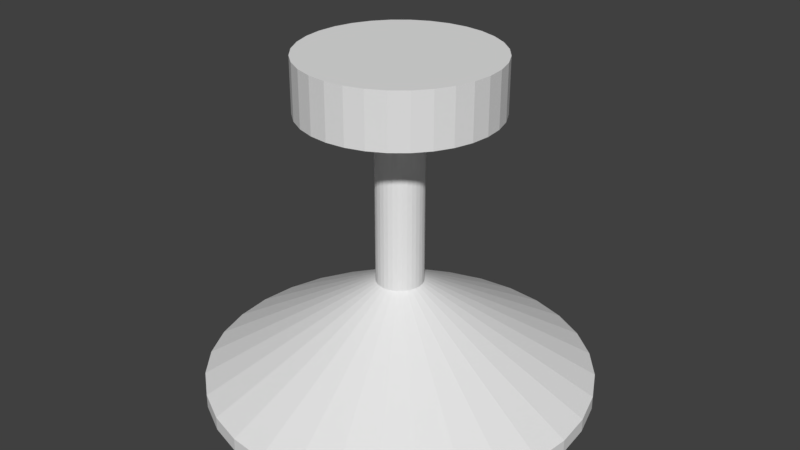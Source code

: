 # Source: CeilingLamp.blend  (saved by Blender 2.78.0; exported with 4.5.12 LTS)
import bpy
from mathutils import Matrix  # noqa: F401  (used for matrix-valued properties, if any)

bpy.ops.wm.read_factory_settings(use_empty=True)
scene = bpy.context.scene
scene.name = 'Scene'

# ---- collections
col_collection_1 = bpy.data.collections.new('Collection 1'); scene.collection.children.link(col_collection_1)

# ---- materials (node trees are filled in below, after node groups)
mat_cellinglamptex = bpy.data.materials.new('CellingLampTex')
mat_cellinglamptex.alpha_threshold = 0.0
mat_cellinglamptex.use_transparent_shadow = False
mat_cellinglamptex.roughness = 0.5

# ---- material node trees

# ---- world
world_world = bpy.data.worlds.new('World'); scene.world = world_world
world_world.color = (0.05088, 0.05088, 0.05088)
world_world.use_sun_shadow = False
world_world.sun_shadow_jitter_overblur = 0.0
world_world.cycles.sampling_method = 'MANUAL'

# ---- meshes
me_circle = bpy.data.meshes.new('Circle')
me_circle.from_pydata([(0.1907, 100.1, 18.29), (-19.32, 98.16, 18.29), (-38.08, 92.47, 18.29), (-55.37, 83.23, 18.29), (-70.52, 70.79, 18.29), (-82.96, 55.64, 18.29), (-92.2, 38.35, 18.29), (-97.89, 19.59, 18.29), (-99.81, 0.07897, 18.29), (-97.89, -19.43, 18.29), (-92.2, -38.19, 18.29), (-82.96, -55.48, 18.29), (-70.52, -70.63, 18.29), (-55.37, -83.07, 18.29), (-38.08, -92.31, 18.29), (-19.32, -98.0, 18.29), (0.1907, -99.92, 18.29), (19.7, -98.0, 18.29), (38.46, -92.31, 18.29), (55.75, -83.07, 18.29), (70.9, -70.63, 18.29), (83.34, -55.48, 18.29), (92.58, -38.19, 18.29), (98.27, -19.43, 18.29), (100.2, 0.07906, 18.29), (98.27, 19.59, 18.29), (92.58, 38.35, 18.29), (83.34, 55.64, 18.29), (70.9, 70.79, 18.29), (55.75, 83.23, 18.29), (38.46, 92.47, 18.29), (19.7, 98.16, 18.29), (0.1907, 100.1, 13.29), (-19.32, 98.16, 13.29), (-38.08, 92.47, 13.29), (-55.37, 83.23, 13.29), (-70.52, 70.79, 13.29), (-82.96, 55.64, 13.29), (-92.2, 38.35, 13.29), (-97.89, 19.59, 13.29), (-99.81, 0.07897, 13.29), (-97.89, -19.43, 13.29), (-92.2, -38.19, 13.29), (-82.96, -55.48, 13.29), (-70.52, -70.63, 13.29), (-55.37, -83.07, 13.29), (-38.08, -92.31, 13.29), (-19.32, -98.0, 13.29), (0.1907, -99.92, 13.29), (19.7, -98.0, 13.29), (38.46, -92.31, 13.29), (55.75, -83.07, 13.29), (70.9, -70.63, 13.29), (83.34, -55.48, 13.29), (92.58, -38.19, 13.29), (98.27, -19.43, 13.29), (100.2, 0.07906, 13.29), (98.27, 19.59, 13.29), (92.58, 38.35, 13.29), (83.34, 55.64, 13.29), (70.9, 70.79, 13.29), (55.75, 83.23, 13.29), (38.46, 92.47, 13.29), (19.7, 98.16, 13.29), (0.1907, 24.5, 13.29), (-4.575, 24.04, 13.29), (-9.157, 22.65, 13.29), (-13.38, 20.39, 13.29), (-17.08, 17.35, 13.29), (-20.12, 13.65, 13.29), (-22.38, 9.426, 13.29), (-23.77, 4.844, 13.29), (-24.24, 0.07898, 13.29), (-23.77, -4.686, 13.29), (-22.38, -9.268, 13.29), (-20.12, -13.49, 13.29), (-17.08, -17.19, 13.29), (-13.38, -20.23, 13.29), (-9.157, -22.49, 13.29), (-4.575, -23.88, 13.29), (0.1907, -24.35, 13.29), (4.956, -23.88, 13.29), (9.538, -22.49, 13.29), (13.76, -20.23, 13.29), (17.46, -17.19, 13.29), (20.5, -13.49, 13.29), (22.76, -9.268, 13.29), (24.15, -4.686, 13.29), (24.62, 0.07901, 13.29), (24.15, 4.844, 13.29), (22.76, 9.426, 13.29), (20.5, 13.65, 13.29), (17.46, 17.35, 13.29), (13.76, 20.39, 13.29), (9.538, 22.65, 13.29), (4.956, 24.04, 13.29), (0.1907, 24.5, -1.714), (-4.575, 24.04, -1.714), (-9.157, 22.65, -1.714), (-13.38, 20.39, -1.714), (-17.08, 17.35, -1.714), (-20.12, 13.65, -1.714), (-22.38, 9.426, -1.714), (-23.77, 4.844, -1.714), (-24.24, 0.07898, -1.714), (-23.77, -4.686, -1.714), (-22.38, -9.268, -1.714), (-20.12, -13.49, -1.714), (-17.08, -17.19, -1.714), (-13.38, -20.23, -1.714), (-9.157, -22.49, -1.714), (-4.575, -23.88, -1.714), (0.1907, -24.35, -1.714), (4.956, -23.88, -1.714), (9.538, -22.49, -1.714), (13.76, -20.23, -1.714), (17.46, -17.19, -1.714), (20.5, -13.49, -1.714), (22.76, -9.268, -1.714), (24.15, -4.686, -1.714), (24.62, 0.07901, -1.714), (24.15, 4.844, -1.714), (22.76, 9.426, -1.714), (20.5, 13.65, -1.714), (17.46, 17.35, -1.714), (13.76, 20.39, -1.714), (9.538, 22.65, -1.714), (4.956, 24.04, -1.714), (-9.157, 22.65, -2.714), (-13.38, 20.39, -2.714), (-23.77, 4.844, -2.714), (-22.38, -9.268, -2.714), (-9.157, -22.49, -2.714), (0.1907, -24.35, -2.714), (17.46, -17.19, -2.714), (24.15, -4.686, -2.714), (24.62, 0.07901, -2.714), (24.15, 4.844, -2.714), (22.76, 9.426, -2.714), (17.46, 17.35, -2.714), (13.76, 20.39, -2.714), (9.538, 22.65, -2.714), (0.1907, 24.5, -2.714), (-4.575, 24.04, -2.714), (-17.08, 17.35, -2.714), (-20.12, 13.65, -2.714), (-22.38, 9.426, -2.714), (-24.24, 0.07898, -2.714), (-23.77, -4.686, -2.714), (-20.12, -13.49, -2.714), (-17.08, -17.19, -2.714), (-13.38, -20.23, -2.714), (-4.575, -23.88, -2.714), (4.956, -23.88, -2.714), (9.538, -22.49, -2.714), (13.76, -20.23, -2.714), (20.5, -13.49, -2.714), (22.76, -9.268, -2.714), (20.5, 13.65, -2.714), (4.956, 24.04, -2.714), (0.1907, 199.9, -11.71), (-38.8, 196.1, -11.71), (-76.29, 184.7, -11.71), (-110.8, 166.3, -11.71), (-141.1, 141.4, -11.71), (-166.0, 111.1, -11.71), (-184.5, 76.56, -11.71), (-195.8, 39.07, -11.71), (-199.7, 0.07895, -11.71), (-195.8, -38.91, -11.71), (-184.5, -76.41, -11.71), (-166.0, -111.0, -11.71), (-141.1, -141.2, -11.71), (-110.8, -166.1, -11.71), (-76.29, -184.6, -11.71), (-38.8, -195.9, -11.71), (0.1908, -199.8, -11.71), (39.18, -195.9, -11.71), (76.68, -184.6, -11.71), (111.2, -166.1, -11.71), (141.5, -141.2, -11.71), (166.4, -111.0, -11.71), (184.8, -76.41, -11.71), (196.2, -38.91, -11.71), (200.1, 0.07913, -11.71), (196.2, 39.07, -11.71), (184.8, 76.56, -11.71), (166.4, 111.1, -11.71), (141.5, 141.4, -11.71), (111.2, 166.3, -11.71), (76.68, 184.7, -11.71), (39.18, 196.1, -11.71), (0.1907, 199.9, -12.97), (-38.8, 196.1, -12.97), (-76.29, 184.7, -12.97), (-110.8, 166.3, -12.97), (-141.1, 141.4, -12.97), (-166.0, 111.1, -12.97), (-184.5, 76.56, -12.97), (-195.8, 39.07, -12.97), (-199.7, 0.07895, -12.97), (-195.8, -38.91, -12.97), (-184.5, -76.41, -12.97), (-166.0, -111.0, -12.97), (-141.1, -141.2, -12.97), (-110.8, -166.1, -12.97), (-76.29, -184.6, -12.97), (-38.8, -195.9, -12.97), (0.1908, -199.8, -12.97), (39.18, -195.9, -12.97), (76.68, -184.6, -12.97), (111.2, -166.1, -12.97), (141.5, -141.2, -12.97), (166.4, -111.0, -12.97), (184.8, -76.41, -12.97), (196.2, -38.91, -12.97), (200.1, 0.07913, -12.97), (196.2, 39.07, -12.97), (184.8, 76.56, -12.97), (166.4, 111.1, -12.97), (141.5, 141.4, -12.97), (111.2, 166.3, -12.97), (76.68, 184.7, -12.97), (39.18, 196.1, -12.97), (-4.575, 24.04, -3.714), (0.1907, 24.5, -3.714), (-9.157, 22.65, -3.714), (-13.38, 20.39, -3.714), (-17.08, 17.35, -3.714), (-20.12, 13.65, -3.714), (-22.38, 9.426, -3.714), (-23.77, 4.844, -3.714), (-24.23, 0.07898, -3.714), (-23.77, -4.686, -3.714), (-22.38, -9.268, -3.714), (-20.12, -13.49, -3.714), (-17.08, -17.19, -3.714), (-13.38, -20.23, -3.714), (-9.157, -22.49, -3.714), (-4.575, -23.88, -3.714), (0.1907, -24.35, -3.714), (4.956, -23.88, -3.714), (9.538, -22.49, -3.714), (13.76, -20.23, -3.714), (17.46, -17.19, -3.714), (20.5, -13.49, -3.714), (22.76, -9.268, -3.714), (24.15, -4.686, -3.714), (24.62, 0.07901, -3.714), (24.15, 4.844, -3.714), (22.76, 9.426, -3.714), (20.5, 13.65, -3.714), (17.46, 17.35, -3.714), (13.76, 20.39, -3.714), (9.538, 22.65, -3.714), (4.956, 24.04, -3.714), (-2.441, 11.37, -4.214), (-0.1667, 11.59, -4.214), (-4.628, 10.7, -4.214), (-6.644, 9.625, -4.214), (-8.41, 8.175, -4.214), (-9.86, 6.408, -4.214), (-10.94, 4.392, -4.214), (-11.6, 2.205, -4.214), (-11.83, -0.06907, -4.214), (-11.6, -2.344, -4.214), (-10.94, -4.531, -4.214), (-9.86, -6.546, -4.214), (-8.41, -8.313, -4.214), (-6.644, -9.763, -4.214), (-4.628, -10.84, -4.214), (-2.441, -11.5, -4.214), (-0.1667, -11.73, -4.214), (2.108, -11.5, -4.214), (4.295, -10.84, -4.214), (6.31, -9.763, -4.214), (8.077, -8.313, -4.214), (9.527, -6.546, -4.214), (10.6, -4.531, -4.214), (11.27, -2.344, -4.214), (11.49, -0.06906, -4.214), (11.27, 2.205, -4.214), (10.6, 4.392, -4.214), (9.527, 6.408, -4.214), (8.077, 8.175, -4.214), (6.31, 9.625, -4.214), (4.295, 10.7, -4.214), (2.108, 11.37, -4.214), (-2.441, 11.37, -4.714), (-0.1667, 11.59, -4.714), (-4.628, 10.7, -4.714), (-6.644, 9.625, -4.714), (-8.41, 8.175, -4.714), (-9.86, 6.408, -4.714), (-10.94, 4.392, -4.714), (-11.6, 2.205, -4.714), (-11.83, -0.06907, -4.714), (-11.6, -2.344, -4.714), (-9.86, -6.546, -4.714), (-8.41, -8.313, -4.714), (-6.644, -9.763, -4.714), (-4.628, -10.84, -4.714), (-2.441, -11.5, -4.714), (-0.1667, -11.73, -4.714), (2.108, -11.5, -4.714), (4.295, -10.84, -4.714), (6.31, -9.763, -4.714), (8.077, -8.313, -4.714), (9.527, -6.546, -4.714), (10.6, -4.531, -4.714), (11.27, -2.344, -4.714), (11.49, -0.06906, -4.714), (11.27, 2.205, -4.714), (10.6, 4.392, -4.714), (9.527, 6.408, -4.714), (8.077, 8.175, -4.714), (6.31, 9.625, -4.714), (4.295, 10.7, -4.714), (2.108, 11.37, -4.714), (-10.94, -4.531, -4.714), (-13.38, 20.39, -2.714), (-9.157, 22.65, -2.714), (24.62, 0.07901, -2.714), (24.15, -4.686, -2.714), (24.15, 4.844, -2.714), (22.76, 9.426, -2.714), (13.76, 20.39, -2.714), (17.46, 17.35, -2.714), (9.538, 22.65, -2.714), (-4.575, 24.04, -2.714), (0.1907, 24.5, -2.714), (-20.12, 13.65, -2.714), (-17.08, 17.35, -2.714), (-22.38, 9.426, -2.714), (-23.77, -4.686, -2.714), (-24.24, 0.07898, -2.714), (-17.08, -17.19, -2.714), (-20.12, -13.49, -2.714), (-13.38, -20.23, -2.714), (9.538, -22.49, -2.714), (4.956, -23.88, -2.714), (13.76, -20.23, -2.714), (22.76, -9.268, -2.714), (20.5, -13.49, -2.714), (4.956, 24.04, -2.714), (-38.8, 196.1, -11.71), (0.1907, 199.9, -11.71), (-76.29, 184.7, -11.71), (-110.8, 166.3, -11.71), (-141.1, 141.4, -11.71), (-166.0, 111.1, -11.71), (-184.5, 76.56, -11.71), (-195.8, 39.07, -11.71), (-199.7, 0.07895, -11.71), (-195.8, -38.91, -11.71), (-184.5, -76.41, -11.71), (-166.0, -111.0, -11.71), (-141.1, -141.2, -11.71), (-110.8, -166.1, -11.71), (-76.29, -184.6, -11.71), (-38.8, -195.9, -11.71), (0.1908, -199.8, -11.71), (39.18, -195.9, -11.71), (76.68, -184.6, -11.71), (111.2, -166.1, -11.71), (141.5, -141.2, -11.71), (166.4, -111.0, -11.71), (184.8, -76.41, -11.71), (196.2, -38.91, -11.71), (200.1, 0.07913, -11.71), (196.2, 39.07, -11.71), (184.8, 76.56, -11.71), (166.4, 111.1, -11.71), (141.5, 141.4, -11.71), (111.2, 166.3, -11.71), (76.68, 184.7, -11.71), (39.18, 196.1, -11.71), (20.5, 13.65, -2.714), (-4.575, -23.88, -2.714), (-22.38, -9.268, -2.714), (-23.77, 4.844, -2.714), (-9.157, -22.49, -2.714), (0.1907, -24.35, -2.714), (17.46, -17.19, -2.714), (-13.38, 20.39, -2.714), (-9.157, 22.65, -2.714), (24.62, 0.07901, -2.714), (24.15, -4.686, -2.714), (24.15, 4.844, -2.714), (22.76, 9.426, -2.714), (13.76, 20.39, -2.714), (17.46, 17.35, -2.714), (9.538, 22.65, -2.714), (-4.575, 24.04, -2.714), (0.1907, 24.5, -2.714), (-20.12, 13.65, -2.714), (-17.08, 17.35, -2.714), (-22.38, 9.426, -2.714), (-23.77, -4.686, -2.714), (-24.24, 0.07898, -2.714), (-17.08, -17.19, -2.714), (-20.12, -13.49, -2.714), (-13.38, -20.23, -2.714), (9.538, -22.49, -2.714), (4.956, -23.88, -2.714), (13.76, -20.23, -2.714), (22.76, -9.268, -2.714), (20.5, -13.49, -2.714), (4.956, 24.04, -2.714), (-38.8, 196.1, -11.71), (0.1907, 199.9, -11.71), (-76.29, 184.7, -11.71), (-110.8, 166.3, -11.71), (-141.1, 141.4, -11.71), (-166.0, 111.1, -11.71), (-184.5, 76.56, -11.71), (-195.8, 39.07, -11.71), (-199.7, 0.07895, -11.71), (-195.8, -38.91, -11.71), (-184.5, -76.41, -11.71), (-166.0, -111.0, -11.71), (-141.1, -141.2, -11.71), (-110.8, -166.1, -11.71), (-76.29, -184.6, -11.71), (-38.8, -195.9, -11.71), (0.1908, -199.8, -11.71), (39.18, -195.9, -11.71), (76.68, -184.6, -11.71), (111.2, -166.1, -11.71), (141.5, -141.2, -11.71), (166.4, -111.0, -11.71), (184.8, -76.41, -11.71), (196.2, -38.91, -11.71), (200.1, 0.07913, -11.71), (196.2, 39.07, -11.71), (184.8, 76.56, -11.71), (166.4, 111.1, -11.71), (141.5, 141.4, -11.71), (111.2, 166.3, -11.71), (76.68, 184.7, -11.71), (39.18, 196.1, -11.71), (20.5, 13.65, -2.714), (-4.575, -23.88, -2.714), (-22.38, -9.268, -2.714), (-23.77, 4.844, -2.714), (-9.157, -22.49, -2.714), (0.1907, -24.35, -2.714), (17.46, -17.19, -2.714)], [], [(27, 26, 58, 59), (14, 13, 45, 46), (1, 0, 32, 33), (28, 27, 59, 60), (15, 14, 46, 47), (2, 1, 33, 34), (29, 28, 60, 61), (16, 15, 47, 48), (3, 2, 34, 35), (30, 29, 61, 62), (17, 16, 48, 49), (4, 3, 35, 36), (31, 30, 62, 63), (18, 17, 49, 50), (5, 4, 36, 37), (0, 31, 63, 32), (19, 18, 50, 51), (6, 5, 37, 38), (20, 19, 51, 52), (7, 6, 38, 39), (21, 20, 52, 53), (8, 7, 39, 40), (22, 21, 53, 54), (9, 8, 40, 41), (23, 22, 54, 55), (10, 9, 41, 42), (24, 23, 55, 56), (11, 10, 42, 43), (25, 24, 56, 57), (12, 11, 43, 44), (26, 25, 57, 58), (13, 12, 44, 45), (54, 53, 85, 86), (41, 40, 72, 73), (55, 54, 86, 87), (42, 41, 73, 74), (56, 55, 87, 88), (43, 42, 74, 75), (57, 56, 88, 89), (44, 43, 75, 76), (58, 57, 89, 90), (45, 44, 76, 77), (59, 58, 90, 91), (46, 45, 77, 78), (33, 32, 64, 65), (60, 59, 91, 92), (47, 46, 78, 79), (34, 33, 65, 66), (61, 60, 92, 93), (48, 47, 79, 80), (35, 34, 66, 67), (62, 61, 93, 94), (49, 48, 80, 81), (36, 35, 67, 68), (63, 62, 94, 95), (50, 49, 81, 82), (37, 36, 68, 69), (32, 63, 95, 64), (51, 50, 82, 83), (38, 37, 69, 70), (52, 51, 83, 84), (39, 38, 70, 71), (53, 52, 84, 85), (40, 39, 71, 72), (89, 88, 120, 121), (76, 75, 107, 108), (90, 89, 121, 122), (77, 76, 108, 109), (91, 90, 122, 123), (78, 77, 109, 110), (65, 64, 96, 97), (92, 91, 123, 124), (79, 78, 110, 111), (66, 65, 97, 98), (93, 92, 124, 125), (80, 79, 111, 112), (67, 66, 98, 99), (94, 93, 125, 126), (81, 80, 112, 113), (68, 67, 99, 100), (95, 94, 126, 127), (82, 81, 113, 114), (69, 68, 100, 101), (64, 95, 127, 96), (83, 82, 114, 115), (70, 69, 101, 102), (84, 83, 115, 116), (71, 70, 102, 103), (85, 84, 116, 117), (72, 71, 103, 104), (86, 85, 117, 118), (73, 72, 104, 105), (87, 86, 118, 119), (74, 73, 105, 106), (88, 87, 119, 120), (75, 74, 106, 107), (97, 96, 142, 143), (124, 123, 158, 139), (111, 110, 132, 152), (98, 97, 143, 128), (125, 124, 139, 140), (112, 111, 152, 133), (99, 98, 128, 129), (126, 125, 140, 141), (113, 112, 133, 153), (100, 99, 129, 144), (127, 126, 141, 159), (114, 113, 153, 154), (101, 100, 144, 145), (96, 127, 159, 142), (115, 114, 154, 155), (102, 101, 145, 146), (116, 115, 155, 134), (103, 102, 146, 130), (117, 116, 134, 156), (104, 103, 130, 147), (118, 117, 156, 157), (105, 104, 147, 148), (119, 118, 157, 135), (106, 105, 148, 131), (120, 119, 135, 136), (107, 106, 131, 149), (121, 120, 136, 137), (108, 107, 149, 150), (122, 121, 137, 138), (109, 108, 150, 151), (123, 122, 138, 158), (110, 109, 151, 132), (190, 191, 376, 375), (163, 164, 349, 348), (128, 143, 329, 321), (189, 190, 375, 374), (162, 163, 348, 347), (188, 189, 374, 373), (141, 140, 326, 328), (161, 162, 347, 345), (187, 188, 373, 372), (140, 139, 327, 326), (160, 161, 345, 346), (186, 187, 372, 371), (138, 137, 324, 325), (142, 159, 344, 330), (185, 186, 371, 370), (137, 136, 322, 324), (157, 156, 343, 342), (184, 185, 370, 369), (136, 135, 323, 322), (155, 154, 339, 341), (183, 184, 369, 368), (129, 128, 321, 320), (154, 153, 340, 339), (182, 183, 368, 367), (151, 150, 336, 338), (181, 182, 367, 366), (150, 149, 337, 336), (180, 181, 366, 365), (148, 147, 335, 334), (179, 180, 365, 364), (146, 145, 331, 333), (178, 179, 364, 363), (170, 169, 201, 202), (184, 183, 215, 216), (171, 170, 202, 203), (185, 184, 216, 217), (172, 171, 203, 204), (186, 185, 217, 218), (173, 172, 204, 205), (187, 186, 218, 219), (174, 173, 205, 206), (161, 160, 192, 193), (188, 187, 219, 220), (175, 174, 206, 207), (162, 161, 193, 194), (189, 188, 220, 221), (176, 175, 207, 208), (163, 162, 194, 195), (190, 189, 221, 222), (177, 176, 208, 209), (164, 163, 195, 196), (191, 190, 222, 223), (178, 177, 209, 210), (165, 164, 196, 197), (160, 191, 223, 192), (179, 178, 210, 211), (166, 165, 197, 198), (180, 179, 211, 212), (167, 166, 198, 199), (181, 180, 212, 213), (168, 167, 199, 200), (182, 181, 213, 214), (169, 168, 200, 201), (183, 182, 214, 215), (146, 230, 231, 130), (238, 270, 271, 239), (134, 244, 245, 156), (130, 231, 232, 147), (156, 245, 246, 157), (147, 232, 233, 148), (157, 246, 247, 135), (148, 233, 234, 131), (135, 247, 248, 136), (131, 234, 235, 149), (136, 248, 249, 137), (149, 235, 236, 150), (137, 249, 250, 138), (150, 236, 237, 151), (138, 250, 251, 158), (151, 237, 238, 132), (142, 225, 224, 143), (158, 251, 252, 139), (132, 238, 239, 152), (143, 224, 226, 128), (139, 252, 253, 140), (152, 239, 240, 133), (128, 226, 227, 129), (140, 253, 254, 141), (133, 240, 241, 153), (129, 227, 228, 144), (141, 254, 255, 159), (153, 241, 242, 154), (144, 228, 229, 145), (159, 255, 225, 142), (154, 242, 243, 155), (145, 229, 230, 146), (155, 243, 244, 134), (270, 271, 302, 301), (224, 256, 258, 226), (252, 284, 285, 253), (239, 271, 272, 240), (226, 258, 259, 227), (253, 285, 286, 254), (240, 272, 273, 241), (227, 259, 260, 228), (254, 286, 287, 255), (241, 273, 274, 242), (228, 260, 261, 229), (255, 287, 257, 225), (242, 274, 275, 243), (229, 261, 262, 230), (243, 275, 276, 244), (230, 262, 263, 231), (244, 276, 277, 245), (231, 263, 264, 232), (245, 277, 278, 246), (232, 264, 265, 233), (246, 278, 279, 247), (233, 265, 266, 234), (247, 279, 280, 248), (234, 266, 267, 235), (248, 280, 281, 249), (235, 267, 268, 236), (249, 281, 282, 250), (236, 268, 269, 237), (250, 282, 283, 251), (237, 269, 270, 238), (225, 257, 256, 224), (251, 283, 284, 252), (319, 297, 296, 295, 294, 293, 292, 291, 290, 288, 289, 318, 317, 316, 315, 314, 313, 312, 311, 310, 309, 308, 307, 306, 305, 304, 303, 302, 301, 300, 299, 298), (256, 258, 290, 288), (284, 285, 316, 315), (271, 272, 303, 302), (258, 259, 291, 290), (285, 286, 317, 316), (272, 273, 304, 303), (259, 260, 292, 291), (286, 287, 318, 317), (273, 274, 305, 304), (260, 261, 293, 292), (287, 257, 289, 318), (274, 275, 306, 305), (261, 262, 294, 293), (275, 276, 307, 306), (262, 263, 295, 294), (266, 267, 298, 319), (276, 277, 308, 307), (263, 264, 296, 295), (277, 278, 309, 308), (264, 265, 297, 296), (278, 279, 310, 309), (265, 266, 319, 297), (279, 280, 311, 310), (280, 281, 312, 311), (267, 268, 299, 298), (281, 282, 313, 312), (268, 269, 300, 299), (282, 283, 314, 313), (269, 270, 301, 300), (257, 256, 288, 289), (283, 284, 315, 314), (1, 2, 3, 4, 5, 6, 7, 8, 9, 10, 11, 12, 13, 14, 15, 16, 17, 18, 19, 20, 21, 22, 23, 24, 25, 26, 27, 28, 29, 30, 31, 0), (373, 374, 438, 437), (335, 380, 444, 399), (345, 347, 411, 409), (372, 373, 437, 436), (380, 333, 397, 444), (346, 345, 409, 410), (371, 372, 436, 435), (332, 320, 384, 396), (330, 344, 408, 394), (370, 371, 435, 434), (321, 329, 393, 385), (342, 343, 407, 406), (369, 370, 434, 433), (337, 379, 443, 401), (341, 339, 403, 405), (368, 369, 433, 432), (339, 340, 404, 403), (367, 368, 432, 431), (338, 336, 400, 402), (366, 367, 431, 430), (336, 337, 401, 400), (365, 366, 430, 429), (334, 335, 399, 398), (364, 365, 429, 428), (333, 331, 395, 397), (363, 364, 428, 427), (331, 332, 396, 395), (362, 363, 427, 426), (329, 330, 394, 393), (361, 362, 426, 425), (328, 326, 390, 392), (360, 361, 425, 424), (144, 129, 320, 332), (164, 165, 350, 349), (130, 146, 333, 380), (191, 160, 346, 376), (165, 166, 351, 350), (147, 130, 380, 335), (166, 167, 352, 351), (131, 148, 334, 379), (167, 168, 353, 352), (132, 151, 338, 381), (168, 169, 354, 353), (152, 132, 381, 378), (169, 170, 355, 354), (149, 131, 379, 337), (133, 152, 378, 382), (170, 171, 356, 355), (153, 133, 382, 340), (171, 172, 357, 356), (134, 155, 341, 383), (172, 173, 358, 357), (156, 134, 383, 343), (173, 174, 359, 358), (135, 157, 342, 323), (174, 175, 360, 359), (158, 138, 325, 377), (175, 176, 361, 360), (139, 158, 377, 327), (176, 177, 362, 361), (143, 142, 330, 329), (159, 141, 328, 344), (177, 178, 363, 362), (145, 144, 332, 331), (444, 397, 415, 416), (407, 447, 429, 430), (399, 444, 416, 417), (406, 407, 430, 431), (398, 399, 417, 418), (387, 406, 431, 432), (443, 398, 418, 419), (386, 387, 432, 433), (401, 443, 419, 420), (388, 386, 433, 434), (400, 401, 420, 421), (389, 388, 434, 435), (402, 400, 421, 422), (441, 389, 435, 436), (445, 402, 422, 423), (393, 394, 410, 409), (391, 441, 436, 437), (442, 445, 423, 424), (385, 393, 409, 411), (390, 391, 437, 438), (446, 442, 424, 425), (384, 385, 411, 412), (392, 390, 438, 439), (404, 446, 425, 426), (396, 384, 412, 413), (408, 392, 439, 440), (403, 404, 426, 427), (395, 396, 413, 414), (394, 408, 440, 410), (405, 403, 427, 428), (397, 395, 414, 415), (447, 405, 428, 429), (347, 348, 412, 411), (379, 334, 398, 443), (374, 375, 439, 438), (348, 349, 413, 412), (381, 338, 402, 445), (375, 376, 440, 439), (349, 350, 414, 413), (378, 381, 445, 442), (376, 346, 410, 440), (350, 351, 415, 414), (382, 378, 442, 446), (351, 352, 416, 415), (340, 382, 446, 404), (352, 353, 417, 416), (383, 341, 405, 447), (353, 354, 418, 417), (343, 383, 447, 407), (354, 355, 419, 418), (323, 342, 406, 387), (355, 356, 420, 419), (320, 321, 385, 384), (377, 325, 389, 441), (356, 357, 421, 420), (322, 323, 387, 386), (327, 377, 441, 391), (357, 358, 422, 421), (324, 322, 386, 388), (344, 328, 392, 408), (358, 359, 423, 422), (325, 324, 388, 389), (359, 360, 424, 423), (326, 327, 391, 390), (202, 234, 235, 203), (234, 202, 201, 233), (200, 232, 233, 201), (199, 231, 232, 200), (198, 230, 231, 199), (230, 198, 197, 229), (196, 228, 229, 197), (228, 196, 195, 227), (227, 195, 194, 226), (193, 224, 226, 194), (192, 225, 224, 193), (225, 192, 223, 255), (255, 223, 222, 254), (221, 253, 254, 222), (253, 221, 220, 252), (219, 251, 252, 220), (251, 219, 218, 250), (217, 249, 250, 218), (249, 217, 216, 248), (248, 216, 215, 247), (214, 246, 247, 215), (246, 214, 213, 245), (212, 244, 245, 213), (244, 212, 211, 243), (210, 242, 243, 211), (242, 210, 209, 241), (208, 240, 241, 209), (240, 208, 207, 239), (206, 238, 239, 207), (205, 237, 238, 206), (237, 205, 204, 236), (203, 235, 236, 204)])
_uv = me_circle.uv_layers.new(name='UVMap')
_uv.uv.foreach_set('vector', [0.5677, 0.7423, 0.5677, 0.7193, 0.574, 0.7193, 0.574, 0.7423, 0.5803, 0.7133, 0.5803, 0.7389, 0.574, 0.7389, 0.574, 0.7133, 0.5677, 0.6664, 0.5677, 0.6937, 0.5614, 0.6937, 0.5614, 0.6664, 0.5677, 0.7619, 0.5677, 0.7423, 0.574, 0.7423, 0.574, 0.7619, 0.5803, 0.6861, 0.5803, 0.7133, 0.574, 0.7133, 0.574, 0.6861, 0.5677, 0.6387, 0.5677, 0.6664, 0.5614, 0.6664, 0.5614, 0.6387, 0.5677, 0.7619, 0.5677, 0.7774, 0.5614, 0.7774, 0.5614, 0.7619, 0.5803, 0.6583, 0.5803, 0.6861, 0.574, 0.6861, 0.574, 0.6583, 0.5677, 0.6115, 0.5677, 0.6387, 0.5614, 0.6387, 0.5614, 0.6115, 0.5677, 0.7423, 0.5677, 0.7619, 0.5614, 0.7619, 0.5614, 0.7423, 0.5803, 0.6311, 0.5803, 0.6583, 0.574, 0.6583, 0.574, 0.6311, 0.5677, 0.5859, 0.5677, 0.6115, 0.5614, 0.6115, 0.5614, 0.5859, 0.5677, 0.7193, 0.5677, 0.7423, 0.5614, 0.7423, 0.5614, 0.7193, 0.5803, 0.6055, 0.5803, 0.6311, 0.574, 0.6311, 0.574, 0.6055, 0.5677, 0.5628, 0.5677, 0.5859, 0.5614, 0.5859, 0.5614, 0.5628, 0.5677, 0.6937, 0.5677, 0.7193, 0.5614, 0.7193, 0.5614, 0.6937, 0.5803, 0.5824, 0.5803, 0.6055, 0.574, 0.6055, 0.574, 0.5824, 0.5866, 0.7193, 0.5866, 0.7423, 0.5803, 0.7423, 0.5803, 0.7193, 0.5803, 0.5628, 0.5803, 0.5824, 0.574, 0.5824, 0.574, 0.5628, 0.5866, 0.6937, 0.5866, 0.7193, 0.5803, 0.7193, 0.5803, 0.6937, 0.5677, 0.5859, 0.5677, 0.5628, 0.574, 0.5628, 0.574, 0.5859, 0.5866, 0.6664, 0.5866, 0.6937, 0.5803, 0.6937, 0.5803, 0.6664, 0.5677, 0.6115, 0.5677, 0.5859, 0.574, 0.5859, 0.574, 0.6115, 0.5866, 0.6387, 0.5866, 0.6664, 0.5803, 0.6664, 0.5803, 0.6387, 0.5677, 0.6387, 0.5677, 0.6115, 0.574, 0.6115, 0.574, 0.6387, 0.5866, 0.6115, 0.5866, 0.6387, 0.5803, 0.6387, 0.5803, 0.6115, 0.5677, 0.6664, 0.5677, 0.6387, 0.574, 0.6387, 0.574, 0.6664, 0.5866, 0.5859, 0.5866, 0.6115, 0.5803, 0.6115, 0.5803, 0.5859, 0.5677, 0.6937, 0.5677, 0.6664, 0.574, 0.6664, 0.574, 0.6937, 0.5866, 0.5628, 0.5866, 0.5859, 0.5803, 0.5859, 0.5803, 0.5628, 0.5677, 0.7193, 0.5677, 0.6937, 0.574, 0.6937, 0.574, 0.7193, 0.5803, 0.7389, 0.5803, 0.7619, 0.574, 0.7619, 0.574, 0.7389, 0.1128, 0.5628, 0.1374, 0.5628, 0.1281, 0.6692, 0.1221, 0.6692, 0.2048, 0.813, 0.1843, 0.8284, 0.1396, 0.7341, 0.1446, 0.7303, 0.0886, 0.5682, 0.1128, 0.5628, 0.1221, 0.6692, 0.1162, 0.6706, 0.2222, 0.7934, 0.2048, 0.813, 0.1446, 0.7303, 0.1488, 0.7256, 0.06583, 0.5789, 0.0886, 0.5682, 0.1162, 0.6706, 0.1106, 0.6731, 0.2359, 0.7703, 0.2222, 0.7934, 0.1488, 0.7256, 0.1522, 0.7199, 0.04535, 0.5943, 0.06583, 0.5789, 0.1106, 0.6731, 0.1056, 0.6769, 0.2454, 0.7447, 0.2359, 0.7703, 0.1522, 0.7199, 0.1545, 0.7137, 0.02793, 0.6139, 0.04535, 0.5943, 0.1056, 0.6769, 0.1014, 0.6817, 0.2502, 0.7175, 0.2454, 0.7447, 0.1545, 0.7137, 0.1556, 0.707, 0.01424, 0.6369, 0.02793, 0.6139, 0.1014, 0.6817, 0.09801, 0.6873, 0.2502, 0.6898, 0.2502, 0.7175, 0.1556, 0.707, 0.1556, 0.7002, 0.02793, 0.7934, 0.01424, 0.7703, 0.09801, 0.7199, 0.1014, 0.7256, 0.004807, 0.6626, 0.01424, 0.6369, 0.09801, 0.6873, 0.09571, 0.6936, 0.2454, 0.6626, 0.2502, 0.6898, 0.1556, 0.7002, 0.1545, 0.6936, 0.04535, 0.813, 0.02793, 0.7934, 0.1014, 0.7256, 0.1056, 0.7303, 0.0, 0.6898, 0.004807, 0.6626, 0.09571, 0.6936, 0.09453, 0.7002, 0.2359, 0.6369, 0.2454, 0.6626, 0.1545, 0.6936, 0.1522, 0.6873, 0.06584, 0.8284, 0.04535, 0.813, 0.1056, 0.7303, 0.1106, 0.7341, 2.877e-08, 0.7175, 0.0, 0.6898, 0.09453, 0.7002, 0.09453, 0.707, 0.2222, 0.6139, 0.2359, 0.6369, 0.1522, 0.6873, 0.1488, 0.6817, 0.0886, 0.839, 0.06584, 0.8284, 0.1106, 0.7341, 0.1162, 0.7367, 0.004807, 0.7447, 2.877e-08, 0.7175, 0.09453, 0.707, 0.09571, 0.7137, 0.2048, 0.5943, 0.2222, 0.6139, 0.1488, 0.6817, 0.1446, 0.6769, 0.1128, 0.8444, 0.0886, 0.839, 0.1162, 0.7367, 0.1221, 0.738, 0.01424, 0.7703, 0.004807, 0.7447, 0.09571, 0.7137, 0.09801, 0.7199, 0.1843, 0.5788, 0.2048, 0.5943, 0.1446, 0.6769, 0.1396, 0.6731, 0.1374, 0.8444, 0.1128, 0.8444, 0.1221, 0.738, 0.1281, 0.738, 0.1616, 0.5682, 0.1843, 0.5788, 0.1396, 0.6731, 0.134, 0.6706, 0.1616, 0.839, 0.1374, 0.8444, 0.1281, 0.738, 0.134, 0.7367, 0.1374, 0.5628, 0.1616, 0.5682, 0.134, 0.6706, 0.1281, 0.6692, 0.1843, 0.8284, 0.1616, 0.839, 0.134, 0.7367, 0.1396, 0.7341, 0.5866, 0.5996, 0.5866, 0.5929, 0.6054, 0.5929, 0.6054, 0.5996, 0.5295, 0.6755, 0.5295, 0.6698, 0.5484, 0.6698, 0.5484, 0.6755, 0.5866, 0.6058, 0.5866, 0.5996, 0.6054, 0.5996, 0.6054, 0.6058, 0.6268, 0.601, 0.6268, 0.6067, 0.608, 0.6067, 0.608, 0.601, 0.5866, 0.6115, 0.5866, 0.6058, 0.6054, 0.6058, 0.6054, 0.6115, 0.6268, 0.5948, 0.6268, 0.601, 0.608, 0.601, 0.608, 0.5948, 0.5866, 0.6433, 0.5866, 0.6367, 0.6054, 0.6367, 0.6054, 0.6433, 0.5866, 0.6163, 0.5866, 0.6115, 0.6054, 0.6115, 0.6054, 0.6163, 0.6268, 0.5881, 0.6268, 0.5948, 0.608, 0.5948, 0.608, 0.5881, 0.5866, 0.6501, 0.5866, 0.6433, 0.6054, 0.6433, 0.6054, 0.6501, 0.5866, 0.62, 0.5866, 0.6163, 0.6054, 0.6163, 0.6054, 0.62, 0.6268, 0.5814, 0.6268, 0.5881, 0.608, 0.5881, 0.608, 0.5814, 0.5866, 0.6568, 0.5866, 0.6501, 0.6054, 0.6501, 0.6054, 0.6568, 0.5866, 0.6248, 0.5866, 0.62, 0.6054, 0.62, 0.6054, 0.6248, 0.6268, 0.5747, 0.6268, 0.5814, 0.608, 0.5814, 0.608, 0.5747, 0.5866, 0.663, 0.5866, 0.6568, 0.6054, 0.6568, 0.6054, 0.663, 0.5866, 0.6304, 0.5866, 0.6248, 0.6054, 0.6248, 0.6054, 0.6304, 0.6268, 0.5685, 0.6268, 0.5747, 0.608, 0.5747, 0.608, 0.5685, 0.5866, 0.6687, 0.5866, 0.663, 0.6054, 0.663, 0.6054, 0.6687, 0.5866, 0.6367, 0.5866, 0.6304, 0.6054, 0.6304, 0.6054, 0.6367, 0.6268, 0.5628, 0.6268, 0.5685, 0.608, 0.5685, 0.608, 0.5628, 0.5295, 0.6372, 0.5295, 0.6316, 0.5484, 0.6316, 0.5484, 0.6372, 0.5866, 0.5676, 0.5866, 0.5628, 0.6054, 0.5628, 0.6054, 0.5676, 0.5295, 0.6435, 0.5295, 0.6372, 0.5484, 0.6372, 0.5484, 0.6435, 0.5866, 0.5732, 0.5866, 0.5676, 0.6054, 0.5676, 0.6054, 0.5732, 0.5295, 0.6501, 0.5295, 0.6435, 0.5484, 0.6435, 0.5484, 0.6501, 0.5866, 0.5795, 0.5866, 0.5732, 0.6054, 0.5732, 0.6054, 0.5795, 0.5295, 0.6569, 0.5295, 0.6501, 0.5484, 0.6501, 0.5484, 0.6569, 0.5866, 0.5862, 0.5866, 0.5795, 0.6054, 0.5795, 0.6054, 0.5862, 0.5295, 0.6636, 0.5295, 0.6569, 0.5484, 0.6569, 0.5484, 0.6636, 0.5866, 0.5929, 0.5866, 0.5862, 0.6054, 0.5862, 0.6054, 0.5929, 0.5295, 0.6698, 0.5295, 0.6636, 0.5484, 0.6636, 0.5484, 0.6698, 0.6054, 0.6433, 0.6054, 0.6367, 0.6067, 0.6367, 0.6067, 0.6433, 0.6054, 0.6163, 0.6054, 0.6115, 0.6067, 0.6115, 0.6067, 0.6163, 0.608, 0.5881, 0.608, 0.5948, 0.6067, 0.5948, 0.6067, 0.5881, 0.6054, 0.6501, 0.6054, 0.6433, 0.6067, 0.6433, 0.6067, 0.6501, 0.6054, 0.62, 0.6054, 0.6163, 0.6067, 0.6163, 0.6067, 0.62, 0.608, 0.5814, 0.608, 0.5881, 0.6067, 0.5881, 0.6067, 0.5814, 0.6054, 0.6568, 0.6054, 0.6501, 0.6067, 0.6501, 0.6067, 0.6568, 0.6054, 0.6248, 0.6054, 0.62, 0.6067, 0.62, 0.6067, 0.6248, 0.608, 0.5747, 0.608, 0.5814, 0.6067, 0.5814, 0.6067, 0.5747, 0.6054, 0.663, 0.6054, 0.6568, 0.6067, 0.6568, 0.6067, 0.663, 0.6054, 0.6304, 0.6054, 0.6248, 0.6067, 0.6248, 0.6067, 0.6304, 0.608, 0.5685, 0.608, 0.5747, 0.6067, 0.5747, 0.6067, 0.5685, 0.6054, 0.6687, 0.6054, 0.663, 0.6067, 0.663, 0.6067, 0.6687, 0.6054, 0.6367, 0.6054, 0.6304, 0.6067, 0.6304, 0.6067, 0.6367, 0.608, 0.5628, 0.608, 0.5685, 0.6067, 0.5685, 0.6067, 0.5628, 0.5484, 0.6372, 0.5484, 0.6316, 0.5496, 0.6316, 0.5496, 0.6372, 0.6054, 0.5676, 0.6054, 0.5628, 0.6067, 0.5628, 0.6067, 0.5676, 0.5484, 0.6435, 0.5484, 0.6372, 0.5496, 0.6372, 0.5496, 0.6435, 0.6054, 0.5732, 0.6054, 0.5676, 0.6067, 0.5676, 0.6067, 0.5732, 0.5484, 0.6501, 0.5484, 0.6435, 0.5496, 0.6435, 0.5496, 0.6501, 0.6054, 0.5795, 0.6054, 0.5732, 0.6067, 0.5732, 0.6067, 0.5795, 0.5484, 0.6569, 0.5484, 0.6501, 0.5496, 0.6501, 0.5496, 0.6569, 0.6054, 0.5862, 0.6054, 0.5795, 0.6067, 0.5795, 0.6067, 0.5862, 0.5484, 0.6636, 0.5484, 0.6569, 0.5496, 0.6569, 0.5496, 0.6636, 0.6054, 0.5929, 0.6054, 0.5862, 0.6067, 0.5862, 0.6067, 0.5929, 0.5484, 0.6698, 0.5484, 0.6636, 0.5496, 0.6636, 0.5496, 0.6698, 0.6054, 0.5996, 0.6054, 0.5929, 0.6067, 0.5929, 0.6067, 0.5996, 0.5484, 0.6755, 0.5484, 0.6698, 0.5496, 0.6698, 0.5496, 0.6755, 0.6054, 0.6058, 0.6054, 0.5996, 0.6067, 0.5996, 0.6067, 0.6058, 0.608, 0.601, 0.608, 0.6067, 0.6067, 0.6067, 0.6067, 0.601, 0.6054, 0.6115, 0.6054, 0.6058, 0.6067, 0.6058, 0.6067, 0.6115, 0.608, 0.5948, 0.608, 0.601, 0.6067, 0.601, 0.6067, 0.5948, 0.0, 0.0, 0.0, 0.0, 0.0, 0.0, 0.0, 0.0, 0.0, 0.0, 0.0, 0.0, 0.0, 0.0, 0.0, 0.0, 0.0, 0.0, 0.0, 0.0, 0.0, 0.0, 0.0, 0.0, 0.0, 0.0, 0.0, 0.0, 0.0, 0.0, 0.0, 0.0, 0.0, 0.0, 0.0, 0.0, 0.0, 0.0, 0.0, 0.0, 0.0, 0.0, 0.0, 0.0, 0.0, 0.0, 0.0, 0.0, 0.0, 0.0, 0.0, 0.0, 0.0, 0.0, 0.0, 0.0, 0.0, 0.0, 0.0, 0.0, 0.0, 0.0, 0.0, 0.0, 0.0, 0.0, 0.0, 0.0, 0.0, 0.0, 0.0, 0.0, 0.0, 0.0, 0.0, 0.0, 0.0, 0.0, 0.0, 0.0, 0.0, 0.0, 0.0, 0.0, 0.0, 0.0, 0.0, 0.0, 0.0, 0.0, 0.0, 0.0, 0.0, 0.0, 0.0, 0.0, 0.0, 0.0, 0.0, 0.0, 0.0, 0.0, 0.0, 0.0, 0.0, 0.0, 0.0, 0.0, 0.0, 0.0, 0.0, 0.0, 0.0, 0.0, 0.0, 0.0, 0.0, 0.0, 0.0, 0.0, 0.0, 0.0, 0.0, 0.0, 0.0, 0.0, 0.0, 0.0, 0.0, 0.0, 0.0, 0.0, 0.0, 0.0, 0.0, 0.0, 0.0, 0.0, 0.0, 0.0, 0.0, 0.0, 0.0, 0.0, 0.0, 0.0, 0.0, 0.0, 0.0, 0.0, 0.0, 0.0, 0.0, 0.0, 0.0, 0.0, 0.0, 0.0, 0.0, 0.0, 0.0, 0.0, 0.0, 0.0, 0.0, 0.0, 0.0, 0.0, 0.0, 0.0, 0.0, 0.0, 0.0, 0.0, 0.0, 0.0, 0.0, 0.0, 0.0, 0.0, 0.0, 0.0, 0.0, 0.0, 0.0, 0.0, 0.0, 0.0, 0.0, 0.0, 0.0, 0.0, 0.0, 0.0, 0.0, 0.0, 0.0, 0.0, 0.0, 0.0, 0.0, 0.0, 0.0, 0.0, 0.0, 0.0, 0.0, 0.0, 0.0, 0.0, 0.0, 0.0, 0.0, 0.0, 0.0, 0.0, 0.0, 0.0, 0.0, 0.0, 0.0, 0.0, 0.0, 0.0, 0.0, 0.0, 0.0, 0.0, 0.0, 0.0, 0.0, 0.0, 0.0, 0.0, 0.0, 0.0, 0.0, 0.0, 0.0, 0.0, 0.0, 0.0, 0.0, 0.0, 0.0, 0.0, 0.0, 0.0, 0.0, 0.0, 0.0, 0.0, 0.0, 0.0, 0.0, 0.0, 0.63, 0.8243, 0.63, 0.7699, 0.6315, 0.7699, 0.6315, 0.8243, 0.6268, 0.8091, 0.6268, 0.7537, 0.6284, 0.7537, 0.6284, 0.8091, 0.63, 0.8755, 0.63, 0.8243, 0.6315, 0.8243, 0.6315, 0.8755, 0.6268, 0.8635, 0.6268, 0.8091, 0.6284, 0.8091, 0.6284, 0.8635, 0.63, 0.9216, 0.63, 0.8755, 0.6315, 0.8755, 0.6315, 0.9216, 0.6268, 0.9147, 0.6268, 0.8635, 0.6284, 0.8635, 0.6284, 0.9147, 0.6331, 0.8755, 0.6331, 0.9216, 0.6315, 0.9216, 0.6315, 0.8755, 0.6268, 0.9608, 0.6268, 0.9147, 0.6284, 0.9147, 0.6284, 0.9608, 0.6331, 0.8243, 0.6331, 0.8755, 0.6315, 0.8755, 0.6315, 0.8243, 0.63, 0.7699, 0.63, 0.8243, 0.6284, 0.8243, 0.6284, 0.7699, 0.6268, 1.0, 0.6268, 0.9608, 0.6284, 0.9608, 0.6284, 1.0, 0.6331, 0.7699, 0.6331, 0.8243, 0.6315, 0.8243, 0.6315, 0.7699, 0.63, 0.7145, 0.63, 0.7699, 0.6284, 0.7699, 0.6284, 0.7145, 0.5534, 0.6624, 0.5534, 0.6316, 0.555, 0.6316, 0.555, 0.6624, 0.6331, 0.7145, 0.6331, 0.7699, 0.6315, 0.7699, 0.6315, 0.7145, 0.63, 0.6601, 0.63, 0.7145, 0.6284, 0.7145, 0.6284, 0.6601, 0.63, 0.9216, 0.63, 0.9608, 0.6284, 0.9608, 0.6284, 0.9216, 0.6331, 0.6601, 0.6331, 0.7145, 0.6315, 0.7145, 0.6315, 0.6601, 0.63, 0.6089, 0.63, 0.6601, 0.6284, 0.6601, 0.6284, 0.6089, 0.63, 0.8755, 0.63, 0.9216, 0.6284, 0.9216, 0.6284, 0.8755, 0.6331, 0.6089, 0.6331, 0.6601, 0.6315, 0.6601, 0.6315, 0.6089, 0.63, 0.5628, 0.63, 0.6089, 0.6284, 0.6089, 0.6284, 0.5628, 0.63, 0.8243, 0.63, 0.8755, 0.6284, 0.8755, 0.6284, 0.8243, 0.6331, 0.5628, 0.6331, 0.6089, 0.6315, 0.6089, 0.6315, 0.5628, 0.63, 0.6089, 0.63, 0.5628, 0.6315, 0.5628, 0.6315, 0.6089, 0.6268, 0.602, 0.6268, 0.5628, 0.6284, 0.5628, 0.6284, 0.602, 0.63, 0.6601, 0.63, 0.6089, 0.6315, 0.6089, 0.6315, 0.6601, 0.6268, 0.6481, 0.6268, 0.602, 0.6284, 0.602, 0.6284, 0.6481, 0.63, 0.7145, 0.63, 0.6601, 0.6315, 0.6601, 0.6315, 0.7145, 0.6268, 0.6993, 0.6268, 0.6481, 0.6284, 0.6481, 0.6284, 0.6993, 0.63, 0.7699, 0.63, 0.7145, 0.6315, 0.7145, 0.6315, 0.7699, 0.6268, 0.7537, 0.6268, 0.6993, 0.6284, 0.6993, 0.6284, 0.7537, 0.5521, 0.6698, 0.5509, 0.6698, 0.5509, 0.6636, 0.5521, 0.6636, 0.5279, 0.5628, 0.5298, 0.5804, 0.5269, 0.581, 0.522, 0.5641, 0.6067, 0.6115, 0.608, 0.6115, 0.608, 0.6171, 0.6067, 0.6171, 0.5521, 0.6636, 0.5509, 0.6636, 0.5509, 0.6569, 0.5521, 0.6569, 0.6067, 0.6171, 0.608, 0.6171, 0.608, 0.6234, 0.6067, 0.6234, 0.5521, 0.6569, 0.5509, 0.6569, 0.5509, 0.6501, 0.5521, 0.6501, 0.6067, 0.6234, 0.608, 0.6234, 0.608, 0.63, 0.6067, 0.63, 0.5521, 0.6501, 0.5509, 0.6501, 0.5509, 0.6435, 0.5521, 0.6435, 0.6067, 0.63, 0.608, 0.63, 0.608, 0.6368, 0.6067, 0.6368, 0.5521, 0.6435, 0.5509, 0.6435, 0.5509, 0.6372, 0.5521, 0.6372, 0.6067, 0.6368, 0.608, 0.6368, 0.608, 0.6434, 0.6067, 0.6434, 0.5521, 0.6372, 0.5509, 0.6372, 0.5509, 0.6316, 0.5521, 0.6316, 0.6067, 0.6434, 0.608, 0.6434, 0.608, 0.6497, 0.6067, 0.6497, 0.5534, 0.6755, 0.5521, 0.6755, 0.5521, 0.6698, 0.5534, 0.6698, 0.6067, 0.6497, 0.608, 0.6497, 0.608, 0.6553, 0.6067, 0.6553, 0.5534, 0.6698, 0.5521, 0.6698, 0.5521, 0.6636, 0.5534, 0.6636, 0.5496, 0.6521, 0.5509, 0.6521, 0.5509, 0.6587, 0.5496, 0.6587, 0.6067, 0.6553, 0.608, 0.6553, 0.608, 0.6601, 0.6067, 0.6601, 0.5534, 0.6636, 0.5521, 0.6636, 0.5521, 0.6569, 0.5534, 0.6569, 0.5496, 0.6587, 0.5509, 0.6587, 0.5509, 0.6655, 0.5496, 0.6655, 0.5496, 0.6316, 0.5509, 0.6316, 0.5509, 0.6354, 0.5496, 0.6354, 0.5534, 0.6569, 0.5521, 0.6569, 0.5521, 0.6501, 0.5534, 0.6501, 0.5496, 0.6655, 0.5509, 0.6655, 0.5509, 0.6721, 0.5496, 0.6721, 0.5496, 0.6354, 0.5509, 0.6354, 0.5509, 0.6402, 0.5496, 0.6402, 0.5534, 0.6501, 0.5521, 0.6501, 0.5521, 0.6435, 0.5534, 0.6435, 0.5496, 0.6721, 0.5509, 0.6721, 0.5509, 0.6784, 0.5496, 0.6784, 0.5496, 0.6402, 0.5509, 0.6402, 0.5509, 0.6458, 0.5496, 0.6458, 0.5534, 0.6435, 0.5521, 0.6435, 0.5521, 0.6372, 0.5534, 0.6372, 0.5496, 0.6784, 0.5509, 0.6784, 0.5509, 0.684, 0.5496, 0.684, 0.5496, 0.6458, 0.5509, 0.6458, 0.5509, 0.6521, 0.5496, 0.6521, 0.5534, 0.6372, 0.5521, 0.6372, 0.5521, 0.6316, 0.5534, 0.6316, 0.5521, 0.6755, 0.5509, 0.6755, 0.5509, 0.6698, 0.5521, 0.6698, 0.6067, 0.6067, 0.608, 0.6067, 0.608, 0.6115, 0.6067, 0.6115, 0.5556, 0.6525, 0.5556, 0.6498, 0.5562, 0.6498, 0.5562, 0.6525, 0.5504, 0.6239, 0.5405, 0.6095, 0.5425, 0.6073, 0.5546, 0.6191, 0.522, 0.6303, 0.5269, 0.6126, 0.5298, 0.6132, 0.5279, 0.6316, 0.522, 0.5641, 0.5269, 0.581, 0.5243, 0.5822, 0.5164, 0.5667, 0.5546, 0.6191, 0.5425, 0.6073, 0.5441, 0.6046, 0.558, 0.6135, 0.5279, 0.6316, 0.5298, 0.6132, 0.5326, 0.6132, 0.5339, 0.6316, 0.5164, 0.5667, 0.5243, 0.5822, 0.5219, 0.584, 0.5114, 0.5705, 0.558, 0.6135, 0.5441, 0.6046, 0.5452, 0.6016, 0.5603, 0.6072, 0.5339, 0.6316, 0.5326, 0.6132, 0.5355, 0.6126, 0.5398, 0.6303, 0.5114, 0.5705, 0.5219, 0.584, 0.5199, 0.5863, 0.5072, 0.5753, 0.5603, 0.6072, 0.5452, 0.6016, 0.5458, 0.5984, 0.5614, 0.6006, 0.5398, 0.6303, 0.5355, 0.6126, 0.5381, 0.6113, 0.5454, 0.6277, 0.5072, 0.5753, 0.5199, 0.5863, 0.5183, 0.589, 0.5038, 0.5809, 0.5614, 0.6006, 0.5458, 0.5984, 0.5458, 0.5952, 0.5614, 0.5938, 0.5038, 0.5809, 0.5183, 0.589, 0.5172, 0.592, 0.5015, 0.5872, 0.5614, 0.5938, 0.5458, 0.5952, 0.5452, 0.592, 0.5603, 0.5872, 0.5015, 0.5872, 0.5172, 0.592, 0.5166, 0.5952, 0.5003, 0.5938, 0.5603, 0.5872, 0.5452, 0.592, 0.5441, 0.589, 0.558, 0.5809, 0.5003, 0.5938, 0.5166, 0.5952, 0.5166, 0.5984, 0.5003, 0.6006, 0.558, 0.5809, 0.5441, 0.589, 0.5425, 0.5863, 0.5546, 0.5753, 0.5003, 0.6006, 0.5166, 0.5984, 0.5172, 0.6016, 0.5015, 0.6072, 0.5546, 0.5753, 0.5425, 0.5863, 0.5405, 0.584, 0.5504, 0.5705, 0.5015, 0.6072, 0.5172, 0.6016, 0.5183, 0.6046, 0.5038, 0.6135, 0.5504, 0.5705, 0.5405, 0.584, 0.5381, 0.5822, 0.5454, 0.5667, 0.5038, 0.6135, 0.5183, 0.6046, 0.5199, 0.6073, 0.5072, 0.6191, 0.5454, 0.5667, 0.5381, 0.5822, 0.5355, 0.581, 0.5398, 0.5641, 0.5072, 0.6191, 0.5199, 0.6073, 0.5219, 0.6095, 0.5114, 0.6239, 0.5398, 0.5641, 0.5355, 0.581, 0.5326, 0.5804, 0.5339, 0.5628, 0.5114, 0.6239, 0.5219, 0.6095, 0.5243, 0.6113, 0.5164, 0.6277, 0.5339, 0.5628, 0.5326, 0.5804, 0.5298, 0.5804, 0.5279, 0.5628, 0.5454, 0.6277, 0.5381, 0.6113, 0.5405, 0.6095, 0.5504, 0.6239, 0.5164, 0.6277, 0.5243, 0.6113, 0.5269, 0.6126, 0.522, 0.6303, 0.502, 0.6558, 0.5009, 0.6528, 0.5003, 0.6496, 0.5003, 0.6464, 0.5009, 0.6432, 0.502, 0.6402, 0.5036, 0.6376, 0.5056, 0.6353, 0.508, 0.6335, 0.5107, 0.6322, 0.5135, 0.6316, 0.5164, 0.6316, 0.5192, 0.6322, 0.5218, 0.6335, 0.5242, 0.6353, 0.5263, 0.6376, 0.5278, 0.6402, 0.5289, 0.6432, 0.5295, 0.6464, 0.5295, 0.6496, 0.5289, 0.6528, 0.5278, 0.6558, 0.5263, 0.6585, 0.5242, 0.6608, 0.5218, 0.6626, 0.5192, 0.6638, 0.5164, 0.6644, 0.5135, 0.6644, 0.5107, 0.6638, 0.508, 0.6626, 0.5056, 0.6608, 0.5036, 0.6585, 0.5562, 0.6396, 0.5562, 0.6366, 0.5568, 0.6366, 0.5568, 0.6396, 0.5562, 0.6548, 0.5562, 0.6521, 0.5568, 0.6521, 0.5568, 0.6548, 0.5556, 0.6498, 0.5556, 0.6469, 0.5562, 0.6469, 0.5562, 0.6498, 0.5562, 0.6366, 0.5562, 0.6339, 0.5568, 0.6339, 0.5568, 0.6366, 0.5562, 0.6521, 0.5562, 0.6491, 0.5568, 0.6491, 0.5568, 0.6521, 0.5556, 0.6469, 0.5556, 0.6437, 0.5562, 0.6437, 0.5562, 0.6469, 0.5562, 0.6339, 0.5562, 0.6316, 0.5568, 0.6316, 0.5568, 0.6339, 0.5562, 0.6491, 0.5562, 0.646, 0.5568, 0.646, 0.5568, 0.6491, 0.5556, 0.6437, 0.5556, 0.6405, 0.5562, 0.6405, 0.5562, 0.6437, 0.5556, 0.6316, 0.5556, 0.6343, 0.555, 0.6343, 0.555, 0.6316, 0.5562, 0.646, 0.5562, 0.6427, 0.5568, 0.6427, 0.5568, 0.646, 0.5556, 0.6405, 0.5556, 0.6373, 0.5562, 0.6373, 0.5562, 0.6405, 0.5556, 0.6343, 0.5556, 0.6373, 0.555, 0.6373, 0.555, 0.6343, 0.5556, 0.6373, 0.5556, 0.6343, 0.5562, 0.6343, 0.5562, 0.6373, 0.5556, 0.6373, 0.5556, 0.6405, 0.555, 0.6405, 0.555, 0.6373, 0.5556, 0.6498, 0.5556, 0.6525, 0.555, 0.6525, 0.555, 0.6498, 0.5556, 0.6343, 0.5556, 0.6316, 0.5562, 0.6316, 0.5562, 0.6343, 0.5556, 0.6405, 0.5556, 0.6437, 0.555, 0.6437, 0.555, 0.6405, 0.5568, 0.6525, 0.5568, 0.6498, 0.5575, 0.6498, 0.5575, 0.6525, 0.5556, 0.6437, 0.5556, 0.6469, 0.555, 0.6469, 0.555, 0.6437, 0.5568, 0.6498, 0.5568, 0.6469, 0.5575, 0.6469, 0.5575, 0.6498, 0.5556, 0.6469, 0.5556, 0.6498, 0.555, 0.6498, 0.555, 0.6469, 0.5568, 0.6469, 0.5568, 0.6437, 0.5575, 0.6437, 0.5575, 0.6469, 0.5568, 0.6437, 0.5568, 0.6405, 0.5575, 0.6405, 0.5575, 0.6437, 0.5556, 0.6525, 0.5556, 0.6548, 0.555, 0.6548, 0.555, 0.6525, 0.5568, 0.6405, 0.5568, 0.6373, 0.5575, 0.6373, 0.5575, 0.6405, 0.5556, 0.6548, 0.5556, 0.6566, 0.555, 0.6566, 0.555, 0.6548, 0.5568, 0.6373, 0.5568, 0.6343, 0.5575, 0.6343, 0.5575, 0.6373, 0.5556, 0.6548, 0.5556, 0.6525, 0.5562, 0.6525, 0.5562, 0.6548, 0.5562, 0.6427, 0.5562, 0.6396, 0.5568, 0.6396, 0.5568, 0.6427, 0.5568, 0.6343, 0.5568, 0.6316, 0.5575, 0.6316, 0.5575, 0.6343, 0.255, 0.7447, 0.2502, 0.7175, 0.2502, 0.6898, 0.255, 0.6626, 0.2644, 0.6369, 0.2781, 0.6139, 0.2955, 0.5943, 0.316, 0.5789, 0.3388, 0.5682, 0.3629, 0.5628, 0.3876, 0.5628, 0.4117, 0.5682, 0.4345, 0.5788, 0.455, 0.5943, 0.4724, 0.6139, 0.4861, 0.6369, 0.4955, 0.6626, 0.5003, 0.6898, 0.5003, 0.7175, 0.4955, 0.7447, 0.4861, 0.7703, 0.4724, 0.7934, 0.455, 0.813, 0.4345, 0.8284, 0.4117, 0.839, 0.3876, 0.8444, 0.3629, 0.8444, 0.3388, 0.839, 0.316, 0.8284, 0.2955, 0.813, 0.2781, 0.7934, 0.2644, 0.7703, 0.0, 0.0, 0.0, 0.0, 0.0, 0.0, 0.0, 0.0, 0.0, 0.0, 0.0, 0.0, 0.0, 0.0, 0.0, 0.0, 0.0, 0.0, 0.0, 0.0, 0.0, 0.0, 0.0, 0.0, 0.0, 0.0, 0.0, 0.0, 0.0, 0.0, 0.0, 0.0, 0.0, 0.0, 0.0, 0.0, 0.0, 0.0, 0.0, 0.0, 0.0, 0.0, 0.0, 0.0, 0.0, 0.0, 0.0, 0.0, 0.0, 0.0, 0.0, 0.0, 0.0, 0.0, 0.0, 0.0, 0.0, 0.0, 0.0, 0.0, 0.0, 0.0, 0.0, 0.0, 0.0, 0.0, 0.0, 0.0, 0.0, 0.0, 0.0, 0.0, 0.0, 0.0, 0.0, 0.0, 0.0, 0.0, 0.0, 0.0, 0.0, 0.0, 0.0, 0.0, 0.0, 0.0, 0.0, 0.0, 0.0, 0.0, 0.0, 0.0, 0.0, 0.0, 0.0, 0.0, 0.0, 0.0, 0.0, 0.0, 0.0, 0.0, 0.0, 0.0, 0.0, 0.0, 0.0, 0.0, 0.0, 0.0, 0.0, 0.0, 0.0, 0.0, 0.0, 0.0, 0.0, 0.0, 0.0, 0.0, 0.0, 0.0, 0.0, 0.0, 0.0, 0.0, 0.0, 0.0, 0.0, 0.0, 0.0, 0.0, 0.0, 0.0, 0.0, 0.0, 0.0, 0.0, 0.0, 0.0, 0.0, 0.0, 0.0, 0.0, 0.0, 0.0, 0.0, 0.0, 0.0, 0.0, 0.0, 0.0, 0.0, 0.0, 0.0, 0.0, 0.0, 0.0, 0.0, 0.0, 0.0, 0.0, 0.0, 0.0, 0.0, 0.0, 0.0, 0.0, 0.0, 0.0, 0.0, 0.0, 0.0, 0.0, 0.0, 0.0, 0.0, 0.0, 0.0, 0.0, 0.0, 0.0, 0.0, 0.0, 0.0, 0.0, 0.0, 0.0, 0.0, 0.0, 0.0, 0.0, 0.0, 0.0, 0.0, 0.0, 0.0, 0.0, 0.0, 0.0, 0.0, 0.0, 0.0, 0.0, 0.0, 0.0, 0.0, 0.0, 0.0, 0.0, 0.0, 0.0, 0.0, 0.0, 0.0, 0.0, 0.0, 0.0, 0.0, 0.0, 0.0, 0.0, 0.0, 0.0, 0.0, 0.0, 0.0, 0.0, 0.0, 0.0, 0.0, 0.0, 0.0, 0.0, 0.0, 0.0, 0.0, 0.0, 0.0, 0.0, 0.0, 0.0, 0.0, 0.0, 0.0, 0.0, 0.0, 0.0, 0.0, 0.0, 0.0, 0.0, 0.0, 0.0, 0.0, 0.0, 0.0, 0.0, 0.0, 0.0, 0.0, 0.0, 0.0, 0.0, 0.0, 0.0, 0.0, 0.0, 0.0, 0.0, 0.0, 0.0, 0.0, 0.0, 0.0, 0.0, 0.0, 0.0, 0.0, 0.0, 0.0, 0.0, 0.0, 0.0, 0.0, 0.0, 0.0, 0.0, 0.0, 0.0, 0.0, 0.0, 0.0, 0.0, 0.0, 0.0, 0.0, 0.0, 0.0, 0.0, 0.0, 0.0, 0.0, 0.0, 0.0, 0.0, 0.0, 0.0, 0.0, 0.0, 0.0, 0.0, 0.0, 0.0, 0.0, 0.0, 0.0, 0.0, 0.0, 0.0, 0.0, 0.0, 0.0, 0.0, 0.0, 0.0, 0.0, 0.0, 0.0, 0.0, 0.0, 0.0, 0.0, 0.0, 0.0, 0.0, 0.0, 0.0, 0.0, 0.0, 0.0, 0.0, 0.0, 0.0, 0.0, 0.0, 0.0, 0.0, 0.0, 0.0, 0.0, 0.0, 0.0, 0.0, 0.0, 0.0, 0.0, 0.0, 0.0, 0.0, 0.0, 0.0, 0.0, 0.0, 0.0, 0.0, 0.0, 0.0, 0.0, 0.0, 0.0, 0.0, 0.0, 0.0, 0.0, 0.0, 0.0, 0.0, 0.0, 0.0, 0.0, 0.0, 0.0, 0.0, 0.0, 0.0, 0.0, 0.0, 0.0, 0.0, 0.0, 0.0, 0.0, 0.0, 0.0, 0.0, 0.0, 0.0, 0.0, 0.0, 0.0, 0.0, 0.0, 0.0, 0.0, 0.0, 0.0, 0.0, 0.0, 0.0, 0.0, 0.0, 0.0, 0.0, 0.0, 0.0, 0.0, 0.0, 0.0, 0.0, 0.0, 0.0, 0.0, 0.0, 0.0, 0.0, 0.0, 0.0, 0.0, 0.0, 0.0, 0.0, 0.0, 0.0, 0.0, 0.0, 0.0, 0.0, 0.0, 0.0, 0.0, 0.0, 0.0, 0.0, 0.0, 0.0, 0.0, 0.0, 0.0, 0.0, 0.0, 0.0, 0.0, 0.0, 0.0, 0.0, 0.0, 0.0, 0.0, 0.0, 0.0, 0.0, 0.0, 0.0, 0.0, 0.0, 0.0, 0.0, 0.0, 0.0, 0.0, 0.0, 0.0, 0.0, 0.0, 0.0, 0.0, 0.0, 0.0, 0.0, 0.0, 0.0, 0.0, 0.0, 0.0, 0.0, 0.0, 0.0, 0.0, 0.0, 0.0, 0.0, 0.0, 0.0, 0.0, 0.0, 0.0, 0.0, 0.0, 0.0, 0.0, 0.0, 0.0, 0.0, 0.0, 0.0, 0.0, 0.0, 0.0, 0.0, 0.0, 0.0, 0.7206, 0.2714, 0.7194, 0.278, 0.5, 0.2537, 0.5096, 0.1993, 0.7806, 0.278, 0.7794, 0.2714, 0.9904, 0.1993, 1.0, 0.2537, 0.7229, 0.2651, 0.7206, 0.2714, 0.5096, 0.1993, 0.5285, 0.1481, 0.7806, 0.2848, 0.7806, 0.278, 1.0, 0.2537, 1.0, 0.3091, 0.7263, 0.2595, 0.7229, 0.2651, 0.5285, 0.1481, 0.5558, 0.102, 0.7794, 0.2914, 0.7806, 0.2848, 1.0, 0.3091, 0.9904, 0.3635, 0.7305, 0.2547, 0.7263, 0.2595, 0.5558, 0.102, 0.5906, 0.06283, 0.7771, 0.2977, 0.7794, 0.2914, 0.9904, 0.3635, 0.9715, 0.4147, 0.7355, 0.2509, 0.7305, 0.2547, 0.5906, 0.06283, 0.6316, 0.03203, 0.7737, 0.3033, 0.7771, 0.2977, 0.9715, 0.4147, 0.9442, 0.4608, 0.7411, 0.2483, 0.7355, 0.2509, 0.6316, 0.03203, 0.6771, 0.01081, 0.7695, 0.3081, 0.7737, 0.3033, 0.9442, 0.4608, 0.9094, 0.5, 0.747, 0.247, 0.7411, 0.2483, 0.6771, 0.01081, 0.7254, 8.635e-08, 0.7645, 0.3119, 0.7695, 0.3081, 0.9094, 0.5, 0.8684, 0.5308, 0.753, 0.247, 0.747, 0.247, 0.7254, 8.635e-08, 0.7746, 0.0, 0.7305, 0.3081, 0.7355, 0.3119, 0.6316, 0.5308, 0.5906, 0.5, 0.7589, 0.3145, 0.7645, 0.3119, 0.8684, 0.5308, 0.8229, 0.552, 0.7589, 0.2483, 0.753, 0.247, 0.7746, 0.0, 0.8229, 0.01081, 0.7263, 0.3033, 0.7305, 0.3081, 0.5906, 0.5, 0.5558, 0.4608, 0.753, 0.3158, 0.7589, 0.3145, 0.8229, 0.552, 0.7746, 0.5628, 0.7645, 0.2509, 0.7589, 0.2483, 0.8229, 0.01081, 0.8684, 0.03203, 0.7229, 0.2977, 0.7263, 0.3033, 0.5558, 0.4608, 0.5285, 0.4147, 0.747, 0.3158, 0.753, 0.3158, 0.7746, 0.5628, 0.7254, 0.5628, 0.7695, 0.2547, 0.7645, 0.2509, 0.8684, 0.03203, 0.9094, 0.06283, 0.7206, 0.2914, 0.7229, 0.2977, 0.5285, 0.4147, 0.5096, 0.3635, 0.7411, 0.3145, 0.747, 0.3158, 0.7254, 0.5628, 0.6771, 0.552, 0.7737, 0.2595, 0.7695, 0.2547, 0.9094, 0.06283, 0.9442, 0.102, 0.7194, 0.2848, 0.7206, 0.2914, 0.5096, 0.3635, 0.5, 0.3091, 0.7355, 0.3119, 0.7411, 0.3145, 0.6771, 0.552, 0.6316, 0.5308, 0.7771, 0.2651, 0.7737, 0.2595, 0.9442, 0.102, 0.9715, 0.1481, 0.7194, 0.278, 0.7194, 0.2848, 0.5, 0.3091, 0.5, 0.2537, 0.7794, 0.2714, 0.7771, 0.2651, 0.9715, 0.1481, 0.9904, 0.1993, 0.0, 0.0, 0.0, 0.0, 0.0, 0.0, 0.0, 0.0, 0.0, 0.0, 0.0, 0.0, 0.0, 0.0, 0.0, 0.0, 0.0, 0.0, 0.0, 0.0, 0.0, 0.0, 0.0, 0.0, 0.0, 0.0, 0.0, 0.0, 0.0, 0.0, 0.0, 0.0, 0.0, 0.0, 0.0, 0.0, 0.0, 0.0, 0.0, 0.0, 0.0, 0.0, 0.0, 0.0, 0.0, 0.0, 0.0, 0.0, 0.0, 0.0, 0.0, 0.0, 0.0, 0.0, 0.0, 0.0, 0.0, 0.0, 0.0, 0.0, 0.0, 0.0, 0.0, 0.0, 0.0, 0.0, 0.0, 0.0, 0.0, 0.0, 0.0, 0.0, 0.0, 0.0, 0.0, 0.0, 0.0, 0.0, 0.0, 0.0, 0.0, 0.0, 0.0, 0.0, 0.0, 0.0, 0.0, 0.0, 0.0, 0.0, 0.0, 0.0, 0.0, 0.0, 0.0, 0.0, 0.0, 0.0, 0.0, 0.0, 0.0, 0.0, 0.0, 0.0, 0.0, 0.0, 0.0, 0.0, 0.0, 0.0, 0.0, 0.0, 0.0, 0.0, 0.0, 0.0, 0.0, 0.0, 0.0, 0.0, 0.0, 0.0, 0.0, 0.0, 0.0, 0.0, 0.0, 0.0, 0.0, 0.0, 0.0, 0.0, 0.0, 0.0, 0.0, 0.0, 0.0, 0.0, 0.0, 0.0, 0.0, 0.0, 0.0, 0.0, 0.0, 0.0, 0.0, 0.0, 0.0, 0.0, 0.0, 0.0, 0.0, 0.0, 0.0, 0.0, 0.0, 0.0, 0.0, 0.0, 0.0, 0.0, 0.0, 0.0, 0.0, 0.0, 0.0, 0.0, 0.0, 0.0, 0.0, 0.0, 0.0, 0.0, 0.0, 0.0, 0.0, 0.0, 0.0, 0.0, 0.0, 0.0, 0.0, 0.0, 0.0, 0.0, 0.0, 0.0, 0.0, 0.0, 0.0, 0.0, 0.0, 0.0, 0.0, 0.0, 0.0, 0.0, 0.0, 0.0, 0.0, 0.0, 0.0, 0.0, 0.0, 0.0, 0.0, 0.0, 0.0, 0.0, 0.0, 0.0, 0.0, 0.0, 0.0, 0.0, 0.0, 0.0, 0.0, 0.0, 0.0, 0.0, 0.0, 0.0, 0.0, 0.0, 0.0, 0.0, 0.0, 0.0, 0.0, 0.0, 0.0, 0.0, 0.0, 0.0, 0.0, 0.0, 0.0, 0.0, 0.0, 0.0, 0.0, 0.0, 0.0, 0.0, 0.0, 0.0, 0.0, 0.0, 0.0, 0.0, 0.0, 0.0, 0.0, 0.0, 0.02845, 0.1481, 0.2229, 0.2651, 0.2206, 0.2714, 0.009607, 0.1993, 0.2229, 0.2651, 0.02845, 0.1481, 0.05581, 0.102, 0.2263, 0.2595, 0.09063, 0.06283, 0.2305, 0.2547, 0.2263, 0.2595, 0.05581, 0.102, 0.1316, 0.03203, 0.2355, 0.2509, 0.2305, 0.2547, 0.09063, 0.06283, 0.1771, 0.01081, 0.2411, 0.2483, 0.2355, 0.2509, 0.1316, 0.03203, 0.2411, 0.2483, 0.1771, 0.01081, 0.2254, 0.0, 0.247, 0.247, 0.2746, 8.635e-08, 0.253, 0.247, 0.247, 0.247, 0.2254, 0.0, 0.253, 0.247, 0.2746, 8.635e-08, 0.3229, 0.01081, 0.2589, 0.2483, 0.2589, 0.2483, 0.3229, 0.01081, 0.3684, 0.03203, 0.2645, 0.2509, 0.4094, 0.06283, 0.2695, 0.2547, 0.2645, 0.2509, 0.3684, 0.03203, 0.4442, 0.102, 0.2737, 0.2595, 0.2695, 0.2547, 0.4094, 0.06283, 0.2737, 0.2595, 0.4442, 0.102, 0.4715, 0.1481, 0.2771, 0.2651, 0.2771, 0.2651, 0.4715, 0.1481, 0.4904, 0.1993, 0.2794, 0.2714, 0.5, 0.2537, 0.2805, 0.278, 0.2794, 0.2714, 0.4904, 0.1993, 0.2805, 0.278, 0.5, 0.2537, 0.5, 0.3091, 0.2805, 0.2848, 0.4904, 0.3635, 0.2794, 0.2914, 0.2805, 0.2848, 0.5, 0.3091, 0.2794, 0.2914, 0.4904, 0.3635, 0.4715, 0.4147, 0.2771, 0.2977, 0.4442, 0.4608, 0.2737, 0.3033, 0.2771, 0.2977, 0.4715, 0.4147, 0.2737, 0.3033, 0.4442, 0.4608, 0.4094, 0.5, 0.2695, 0.3081, 0.2695, 0.3081, 0.4094, 0.5, 0.3684, 0.5308, 0.2645, 0.3119, 0.3229, 0.552, 0.2589, 0.3145, 0.2645, 0.3119, 0.3684, 0.5308, 0.2589, 0.3145, 0.3229, 0.552, 0.2746, 0.5628, 0.253, 0.3158, 0.2254, 0.5628, 0.247, 0.3158, 0.253, 0.3158, 0.2746, 0.5628, 0.247, 0.3158, 0.2254, 0.5628, 0.1771, 0.552, 0.2411, 0.3145, 0.1316, 0.5308, 0.2355, 0.3119, 0.2411, 0.3145, 0.1771, 0.552, 0.2355, 0.3119, 0.1316, 0.5308, 0.09063, 0.5, 0.2305, 0.3081, 0.05581, 0.4608, 0.2263, 0.3033, 0.2305, 0.3081, 0.09063, 0.5, 0.2263, 0.3033, 0.05581, 0.4608, 0.02845, 0.4147, 0.2229, 0.2977, 0.009607, 0.3635, 0.2206, 0.2914, 0.2229, 0.2977, 0.02845, 0.4147, 1.918e-08, 0.3091, 0.2194, 0.2848, 0.2206, 0.2914, 0.009607, 0.3635, 0.2194, 0.2848, 1.918e-08, 0.3091, 0.0, 0.2537, 0.2194, 0.278, 0.009607, 0.1993, 0.2206, 0.2714, 0.2194, 0.278, 0.0, 0.2537])
me_circle.materials.append(mat_cellinglamptex)
me_circle.use_remesh_preserve_volume = False
me_circle.use_remesh_preserve_attributes = False
me_circle.use_mirror_vertex_groups = False
me_circle.update()

# ---- objects
ob_circle = bpy.data.objects.new('Circle', me_circle)

# ---- transforms, parenting, visibility, modifiers, constraints
ob_circle.location = (0.0, 0.0, 14.6)
ob_circle.scale = (0.1001, 0.1001, 1.12)
ob_circle.lineart.crease_threshold = 0.0

# ---- collection membership
col_collection_1.objects.link(ob_circle)

# ---- scene / render settings (as saved in the file)
scene.frame_start = 1; scene.frame_end = 250; scene.frame_set(1)
scene.render.engine = 'BLENDER_EEVEE_NEXT'
scene.render.resolution_percentage = 50
scene.render.dither_intensity = 0.0
scene.cycles.use_denoising = False
scene.cycles.samples = 128
scene.cycles.sampling_pattern = 'TABULATED_SOBOL'
scene.cycles.light_sampling_threshold = 0.0
scene.cycles.use_adaptive_sampling = False
scene.cycles.use_light_tree = False
scene.cycles.blur_glossy = 0.0
scene.cycles.sample_clamp_indirect = 0.0
scene.view_settings.view_transform = 'Standard'
scene.unit_settings.scale_length = 0.01
bpy.context.view_layer.update()

# ---- added for rendering (the .blend has no active camera and no usable light): camera, sun
cam_auto = bpy.data.cameras.new('AutoCamera')
cam_auto.lens = 50.0
cam_auto.sensor_width = 36.0
cam_auto.clip_end = 1080.14
ob_auto_camera = bpy.data.objects.new('AutoCamera', cam_auto)
scene.collection.objects.link(ob_auto_camera)
ob_auto_camera.location = (61.5656, -73.848, 66.8155)
ob_auto_camera.rotation_euler = (1.09748, -7.21219e-08, 0.694738)
scene.camera = ob_auto_camera
light_auto_sun = bpy.data.lights.new('AutoSun', 'SUN')
light_auto_sun.energy = 3.0
light_auto_sun.angle = 0.0523599
ob_auto_sun = bpy.data.objects.new('AutoSun', light_auto_sun)
scene.collection.objects.link(ob_auto_sun)
ob_auto_sun.rotation_euler = (0.872665, 0.174533, 0.523599)
bpy.context.view_layer.update()
